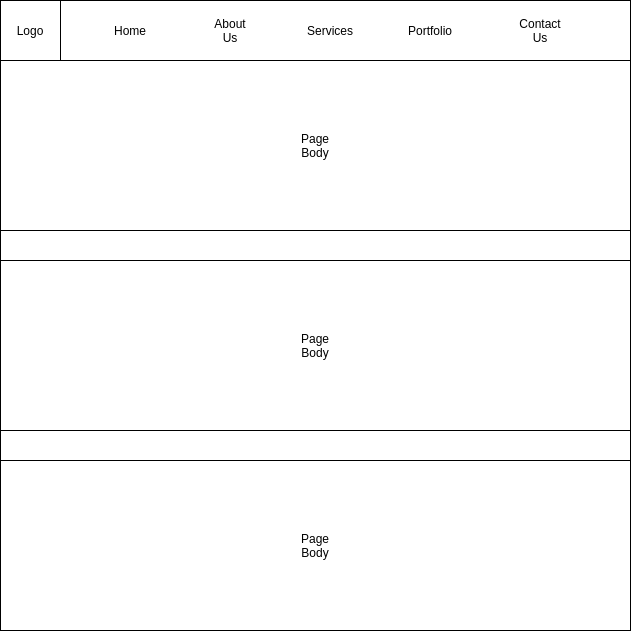

The diagram above was exported from draw.io. Its source (the exported page's mxGraphModel, read from the mxfile embedded in the PNG):
<mxGraphModel dx="1422" dy="793" grid="1" gridSize="10" guides="1" tooltips="1" connect="1" arrows="1" fold="1" page="1" pageScale="1" pageWidth="850" pageHeight="1100" math="0" shadow="0">
  <root>
    <mxCell id="0" />
    <mxCell id="1" parent="0" />
    <mxCell id="X1pm2jcwbfpV-Pfp6CSc-1" value="" style="whiteSpace=wrap;html=1;aspect=fixed;" vertex="1" parent="1">
      <mxGeometry x="70" y="50" width="630" height="630" as="geometry" />
    </mxCell>
    <mxCell id="X1pm2jcwbfpV-Pfp6CSc-2" value="" style="rounded=0;whiteSpace=wrap;html=1;" vertex="1" parent="1">
      <mxGeometry x="70" y="50" width="630" height="60" as="geometry" />
    </mxCell>
    <mxCell id="X1pm2jcwbfpV-Pfp6CSc-3" value="" style="whiteSpace=wrap;html=1;aspect=fixed;" vertex="1" parent="1">
      <mxGeometry x="70" y="50" width="60" height="60" as="geometry" />
    </mxCell>
    <mxCell id="X1pm2jcwbfpV-Pfp6CSc-4" value="Logo" style="text;html=1;strokeColor=none;fillColor=none;align=center;verticalAlign=middle;whiteSpace=wrap;rounded=0;" vertex="1" parent="1">
      <mxGeometry x="80" y="70" width="40" height="20" as="geometry" />
    </mxCell>
    <mxCell id="X1pm2jcwbfpV-Pfp6CSc-5" value="Home" style="text;html=1;strokeColor=none;fillColor=none;align=center;verticalAlign=middle;whiteSpace=wrap;rounded=0;" vertex="1" parent="1">
      <mxGeometry x="180" y="70" width="40" height="20" as="geometry" />
    </mxCell>
    <mxCell id="X1pm2jcwbfpV-Pfp6CSc-6" value="About Us" style="text;html=1;strokeColor=none;fillColor=none;align=center;verticalAlign=middle;whiteSpace=wrap;rounded=0;" vertex="1" parent="1">
      <mxGeometry x="280" y="70" width="40" height="20" as="geometry" />
    </mxCell>
    <mxCell id="X1pm2jcwbfpV-Pfp6CSc-7" value="Services" style="text;html=1;strokeColor=none;fillColor=none;align=center;verticalAlign=middle;whiteSpace=wrap;rounded=0;" vertex="1" parent="1">
      <mxGeometry x="380" y="70" width="40" height="20" as="geometry" />
    </mxCell>
    <mxCell id="X1pm2jcwbfpV-Pfp6CSc-8" value="Portfolio" style="text;html=1;strokeColor=none;fillColor=none;align=center;verticalAlign=middle;whiteSpace=wrap;rounded=0;" vertex="1" parent="1">
      <mxGeometry x="480" y="70" width="40" height="20" as="geometry" />
    </mxCell>
    <mxCell id="X1pm2jcwbfpV-Pfp6CSc-9" value="Contact Us" style="text;html=1;strokeColor=none;fillColor=none;align=center;verticalAlign=middle;whiteSpace=wrap;rounded=0;" vertex="1" parent="1">
      <mxGeometry x="590" y="70" width="40" height="20" as="geometry" />
    </mxCell>
    <mxCell id="X1pm2jcwbfpV-Pfp6CSc-10" value="" style="rounded=0;whiteSpace=wrap;html=1;" vertex="1" parent="1">
      <mxGeometry x="70" y="110" width="630" height="170" as="geometry" />
    </mxCell>
    <mxCell id="X1pm2jcwbfpV-Pfp6CSc-11" value="Page Body" style="text;html=1;strokeColor=none;fillColor=none;align=center;verticalAlign=middle;whiteSpace=wrap;rounded=0;" vertex="1" parent="1">
      <mxGeometry x="365" y="185" width="40" height="20" as="geometry" />
    </mxCell>
    <mxCell id="X1pm2jcwbfpV-Pfp6CSc-12" value="" style="rounded=0;whiteSpace=wrap;html=1;" vertex="1" parent="1">
      <mxGeometry x="70" y="310" width="630" height="170" as="geometry" />
    </mxCell>
    <mxCell id="X1pm2jcwbfpV-Pfp6CSc-13" value="Page Body" style="text;html=1;strokeColor=none;fillColor=none;align=center;verticalAlign=middle;whiteSpace=wrap;rounded=0;" vertex="1" parent="1">
      <mxGeometry x="365" y="385" width="40" height="20" as="geometry" />
    </mxCell>
    <mxCell id="X1pm2jcwbfpV-Pfp6CSc-14" value="" style="rounded=0;whiteSpace=wrap;html=1;" vertex="1" parent="1">
      <mxGeometry x="70" y="510" width="630" height="170" as="geometry" />
    </mxCell>
    <mxCell id="X1pm2jcwbfpV-Pfp6CSc-15" value="Page Body" style="text;html=1;strokeColor=none;fillColor=none;align=center;verticalAlign=middle;whiteSpace=wrap;rounded=0;" vertex="1" parent="1">
      <mxGeometry x="365" y="585" width="40" height="20" as="geometry" />
    </mxCell>
  </root>
</mxGraphModel>